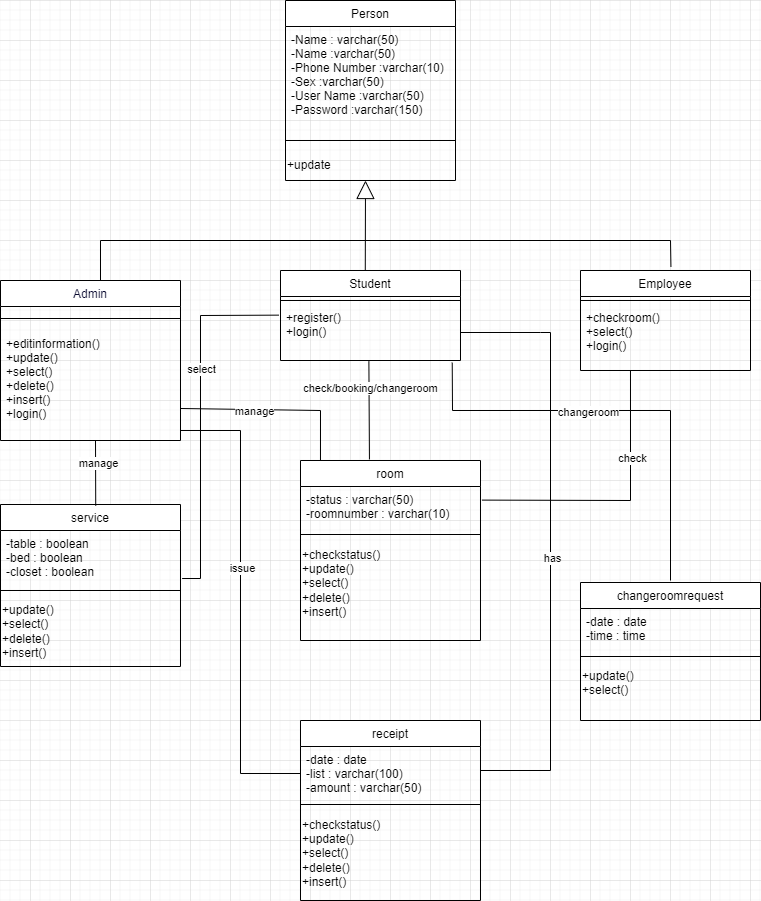

The diagram above was exported from draw.io. Its source (the exported page's mxGraphModel, read from the mxfile embedded in the PNG):
<mxGraphModel dx="862" dy="482" grid="1" gridSize="10" guides="1" tooltips="1" connect="1" arrows="1" fold="1" page="1" pageScale="1" pageWidth="827" pageHeight="1169" math="0" shadow="0">
  <root>
    <mxCell id="WIyWlLk6GJQsqaUBKTNV-0" />
    <mxCell id="WIyWlLk6GJQsqaUBKTNV-1" parent="WIyWlLk6GJQsqaUBKTNV-0" />
    <mxCell id="zkfFHV4jXpPFQw0GAbJ--0" value="Admin" style="swimlane;fontStyle=0;align=center;verticalAlign=top;childLayout=stackLayout;horizontal=1;startSize=26;horizontalStack=0;resizeParent=1;resizeLast=0;collapsible=1;marginBottom=0;rounded=0;shadow=0;strokeWidth=1;fontColor=#0A0A30;strokeColor=#000000;" parent="WIyWlLk6GJQsqaUBKTNV-1" vertex="1">
      <mxGeometry x="50" y="280" width="180" height="160" as="geometry">
        <mxRectangle x="170" y="120" width="160" height="26" as="alternateBounds" />
      </mxGeometry>
    </mxCell>
    <mxCell id="zkfFHV4jXpPFQw0GAbJ--4" value="" style="line;html=1;strokeWidth=1;align=left;verticalAlign=middle;spacingTop=-1;spacingLeft=3;spacingRight=3;rotatable=0;labelPosition=right;points=[];portConstraint=eastwest;" parent="zkfFHV4jXpPFQw0GAbJ--0" vertex="1">
      <mxGeometry y="26" width="180" height="24" as="geometry" />
    </mxCell>
    <mxCell id="zkfFHV4jXpPFQw0GAbJ--5" value="+editinformation()&#10;+update()&#10;+select()&#10;+delete()&#10;+insert()&#10;+login()&#10;" style="text;align=left;verticalAlign=top;spacingLeft=4;spacingRight=4;overflow=hidden;rotatable=0;points=[[0,0.5],[1,0.5]];portConstraint=eastwest;" parent="zkfFHV4jXpPFQw0GAbJ--0" vertex="1">
      <mxGeometry y="50" width="180" height="110" as="geometry" />
    </mxCell>
    <mxCell id="G30KKsB8ZIZMYTEy1lhs-0" value="Student" style="swimlane;fontStyle=0;align=center;verticalAlign=top;childLayout=stackLayout;horizontal=1;startSize=26;horizontalStack=0;resizeParent=1;resizeParentMax=0;resizeLast=0;collapsible=1;marginBottom=0;fontColor=#000000;" parent="WIyWlLk6GJQsqaUBKTNV-1" vertex="1">
      <mxGeometry x="330" y="270" width="180" height="90" as="geometry" />
    </mxCell>
    <mxCell id="G30KKsB8ZIZMYTEy1lhs-2" value="" style="line;strokeWidth=1;fillColor=none;align=left;verticalAlign=middle;spacingTop=-1;spacingLeft=3;spacingRight=3;rotatable=0;labelPosition=right;points=[];portConstraint=eastwest;" parent="G30KKsB8ZIZMYTEy1lhs-0" vertex="1">
      <mxGeometry y="26" width="180" height="8" as="geometry" />
    </mxCell>
    <mxCell id="G30KKsB8ZIZMYTEy1lhs-3" value="+register()&#10;+login()&#10;&#10;" style="text;strokeColor=none;fillColor=none;align=left;verticalAlign=top;spacingLeft=4;spacingRight=4;overflow=hidden;rotatable=0;points=[[0,0.5],[1,0.5]];portConstraint=eastwest;" parent="G30KKsB8ZIZMYTEy1lhs-0" vertex="1">
      <mxGeometry y="34" width="180" height="56" as="geometry" />
    </mxCell>
    <mxCell id="G30KKsB8ZIZMYTEy1lhs-8" value="Employee" style="swimlane;fontStyle=0;align=center;verticalAlign=top;childLayout=stackLayout;horizontal=1;startSize=26;horizontalStack=0;resizeParent=1;resizeParentMax=0;resizeLast=0;collapsible=1;marginBottom=0;fontColor=#000000;strokeColor=#000000;" parent="WIyWlLk6GJQsqaUBKTNV-1" vertex="1">
      <mxGeometry x="630" y="270" width="170" height="100" as="geometry" />
    </mxCell>
    <mxCell id="G30KKsB8ZIZMYTEy1lhs-10" value="" style="line;strokeWidth=1;fillColor=none;align=left;verticalAlign=middle;spacingTop=-1;spacingLeft=3;spacingRight=3;rotatable=0;labelPosition=right;points=[];portConstraint=eastwest;" parent="G30KKsB8ZIZMYTEy1lhs-8" vertex="1">
      <mxGeometry y="26" width="170" height="8" as="geometry" />
    </mxCell>
    <mxCell id="G30KKsB8ZIZMYTEy1lhs-11" value="+checkroom()&#10;+select()&#10;+login()" style="text;strokeColor=none;fillColor=none;align=left;verticalAlign=top;spacingLeft=4;spacingRight=4;overflow=hidden;rotatable=0;points=[[0,0.5],[1,0.5]];portConstraint=eastwest;" parent="G30KKsB8ZIZMYTEy1lhs-8" vertex="1">
      <mxGeometry y="34" width="170" height="66" as="geometry" />
    </mxCell>
    <mxCell id="B-KOnzOkpmNRoFgRqBV2-9" value="room" style="swimlane;fontStyle=0;align=center;verticalAlign=top;childLayout=stackLayout;horizontal=1;startSize=26;horizontalStack=0;resizeParent=1;resizeLast=0;collapsible=1;marginBottom=0;rounded=0;shadow=0;strokeWidth=1;" parent="WIyWlLk6GJQsqaUBKTNV-1" vertex="1">
      <mxGeometry x="350" y="460" width="180" height="180" as="geometry">
        <mxRectangle x="220" y="120" width="160" height="26" as="alternateBounds" />
      </mxGeometry>
    </mxCell>
    <mxCell id="B-KOnzOkpmNRoFgRqBV2-10" value="-status : varchar(50)&#10;-roomnumber : varchar(10)&#10;" style="text;align=left;verticalAlign=top;spacingLeft=4;spacingRight=4;overflow=hidden;rotatable=0;points=[[0,0.5],[1,0.5]];portConstraint=eastwest;rounded=0;shadow=0;html=0;" parent="B-KOnzOkpmNRoFgRqBV2-9" vertex="1">
      <mxGeometry y="26" width="180" height="44" as="geometry" />
    </mxCell>
    <mxCell id="B-KOnzOkpmNRoFgRqBV2-11" value="" style="line;html=1;strokeWidth=1;align=left;verticalAlign=middle;spacingTop=-1;spacingLeft=3;spacingRight=3;rotatable=0;labelPosition=right;points=[];portConstraint=eastwest;" parent="B-KOnzOkpmNRoFgRqBV2-9" vertex="1">
      <mxGeometry y="70" width="180" height="8" as="geometry" />
    </mxCell>
    <mxCell id="B-KOnzOkpmNRoFgRqBV2-14" value="+checkstatus()&lt;br&gt;+update()&lt;br style=&quot;padding: 0px; margin: 0px;&quot;&gt;+select()&lt;br style=&quot;padding: 0px; margin: 0px;&quot;&gt;+delete()&lt;br style=&quot;padding: 0px; margin: 0px;&quot;&gt;+insert()&lt;br style=&quot;padding: 0px; margin: 0px;&quot;&gt;" style="text;html=1;align=left;verticalAlign=middle;resizable=0;points=[];autosize=1;strokeColor=none;fillColor=none;" parent="B-KOnzOkpmNRoFgRqBV2-9" vertex="1">
      <mxGeometry y="78" width="180" height="90" as="geometry" />
    </mxCell>
    <mxCell id="foXlHUkv73hgOiBpFKRO-2" value="service" style="swimlane;fontStyle=0;align=center;verticalAlign=top;childLayout=stackLayout;horizontal=1;startSize=26;horizontalStack=0;resizeParent=1;resizeLast=0;collapsible=1;marginBottom=0;rounded=0;shadow=0;strokeWidth=1;" parent="WIyWlLk6GJQsqaUBKTNV-1" vertex="1">
      <mxGeometry x="50" y="504" width="180" height="162" as="geometry">
        <mxRectangle x="220" y="120" width="160" height="26" as="alternateBounds" />
      </mxGeometry>
    </mxCell>
    <mxCell id="foXlHUkv73hgOiBpFKRO-3" value="-table : boolean&#10;-bed : boolean&#10;-closet : boolean" style="text;align=left;verticalAlign=top;spacingLeft=4;spacingRight=4;overflow=hidden;rotatable=0;points=[[0,0.5],[1,0.5]];portConstraint=eastwest;rounded=0;shadow=0;html=0;" parent="foXlHUkv73hgOiBpFKRO-2" vertex="1">
      <mxGeometry y="26" width="180" height="54" as="geometry" />
    </mxCell>
    <mxCell id="foXlHUkv73hgOiBpFKRO-4" value="" style="line;html=1;strokeWidth=1;align=left;verticalAlign=middle;spacingTop=-1;spacingLeft=3;spacingRight=3;rotatable=0;labelPosition=right;points=[];portConstraint=eastwest;" parent="foXlHUkv73hgOiBpFKRO-2" vertex="1">
      <mxGeometry y="80" width="180" height="12" as="geometry" />
    </mxCell>
    <mxCell id="foXlHUkv73hgOiBpFKRO-5" value="+update()&lt;br style=&quot;padding: 0px; margin: 0px;&quot;&gt;+select()&lt;br style=&quot;padding: 0px; margin: 0px;&quot;&gt;+delete()&lt;br style=&quot;padding: 0px; margin: 0px;&quot;&gt;+insert()" style="text;html=1;align=left;verticalAlign=middle;resizable=0;points=[];autosize=1;strokeColor=none;fillColor=none;" parent="foXlHUkv73hgOiBpFKRO-2" vertex="1">
      <mxGeometry y="92" width="180" height="70" as="geometry" />
    </mxCell>
    <mxCell id="foXlHUkv73hgOiBpFKRO-14" value="Person" style="swimlane;fontStyle=0;align=center;verticalAlign=top;childLayout=stackLayout;horizontal=1;startSize=26;horizontalStack=0;resizeParent=1;resizeLast=0;collapsible=1;marginBottom=0;rounded=0;shadow=0;strokeWidth=1;" parent="WIyWlLk6GJQsqaUBKTNV-1" vertex="1">
      <mxGeometry x="335" width="170" height="180" as="geometry">
        <mxRectangle x="220" y="120" width="160" height="26" as="alternateBounds" />
      </mxGeometry>
    </mxCell>
    <mxCell id="foXlHUkv73hgOiBpFKRO-15" value="-Name : varchar(50)&#10;-Name :varchar(50)&#10;-Phone Number :varchar(10)&#10;-Sex :varchar(50)&#10;-User Name :varchar(50)&#10;-Password :varchar(150)&#10;" style="text;align=left;verticalAlign=top;spacingLeft=4;spacingRight=4;overflow=hidden;rotatable=0;points=[[0,0.5],[1,0.5]];portConstraint=eastwest;rounded=0;shadow=0;html=0;" parent="foXlHUkv73hgOiBpFKRO-14" vertex="1">
      <mxGeometry y="26" width="170" height="104" as="geometry" />
    </mxCell>
    <mxCell id="foXlHUkv73hgOiBpFKRO-16" value="" style="line;html=1;strokeWidth=1;align=left;verticalAlign=middle;spacingTop=-1;spacingLeft=3;spacingRight=3;rotatable=0;labelPosition=right;points=[];portConstraint=eastwest;" parent="foXlHUkv73hgOiBpFKRO-14" vertex="1">
      <mxGeometry y="130" width="170" height="20" as="geometry" />
    </mxCell>
    <mxCell id="foXlHUkv73hgOiBpFKRO-17" value="+update" style="text;html=1;align=left;verticalAlign=middle;resizable=0;points=[];autosize=1;strokeColor=none;fillColor=none;" parent="foXlHUkv73hgOiBpFKRO-14" vertex="1">
      <mxGeometry y="150" width="170" height="30" as="geometry" />
    </mxCell>
    <mxCell id="foXlHUkv73hgOiBpFKRO-18" value="" style="endArrow=block;endSize=16;endFill=0;html=1;rounded=0;exitX=0.471;exitY=-0.006;exitDx=0;exitDy=0;exitPerimeter=0;" parent="WIyWlLk6GJQsqaUBKTNV-1" source="G30KKsB8ZIZMYTEy1lhs-0" edge="1">
      <mxGeometry width="160" relative="1" as="geometry">
        <mxPoint x="417" y="240" as="sourcePoint" />
        <mxPoint x="415" y="180" as="targetPoint" />
      </mxGeometry>
    </mxCell>
    <mxCell id="foXlHUkv73hgOiBpFKRO-20" value="" style="endArrow=none;html=1;rounded=0;entryX=0.532;entryY=-0.035;entryDx=0;entryDy=0;entryPerimeter=0;" parent="WIyWlLk6GJQsqaUBKTNV-1" target="G30KKsB8ZIZMYTEy1lhs-8" edge="1">
      <mxGeometry relative="1" as="geometry">
        <mxPoint x="150" y="280" as="sourcePoint" />
        <mxPoint x="720" y="240" as="targetPoint" />
        <Array as="points">
          <mxPoint x="150" y="240" />
          <mxPoint x="720" y="240" />
        </Array>
      </mxGeometry>
    </mxCell>
    <mxCell id="foXlHUkv73hgOiBpFKRO-25" value="" style="endArrow=none;html=1;rounded=0;entryX=0.529;entryY=0.007;entryDx=0;entryDy=0;entryPerimeter=0;" parent="WIyWlLk6GJQsqaUBKTNV-1" target="foXlHUkv73hgOiBpFKRO-2" edge="1">
      <mxGeometry relative="1" as="geometry">
        <mxPoint x="145" y="440" as="sourcePoint" />
        <mxPoint x="250" y="450" as="targetPoint" />
      </mxGeometry>
    </mxCell>
    <mxCell id="foXlHUkv73hgOiBpFKRO-30" value="manage" style="edgeLabel;html=1;align=center;verticalAlign=middle;resizable=0;points=[];fontColor=#000000;" parent="foXlHUkv73hgOiBpFKRO-25" connectable="0" vertex="1">
      <mxGeometry x="-0.2936" y="2" relative="1" as="geometry">
        <mxPoint as="offset" />
      </mxGeometry>
    </mxCell>
    <mxCell id="foXlHUkv73hgOiBpFKRO-26" value="" style="endArrow=none;html=1;rounded=0;exitX=0.491;exitY=1.017;exitDx=0;exitDy=0;exitPerimeter=0;entryX=0.383;entryY=-0.006;entryDx=0;entryDy=0;entryPerimeter=0;" parent="WIyWlLk6GJQsqaUBKTNV-1" source="G30KKsB8ZIZMYTEy1lhs-3" target="B-KOnzOkpmNRoFgRqBV2-9" edge="1">
      <mxGeometry relative="1" as="geometry">
        <mxPoint x="350" y="380" as="sourcePoint" />
        <mxPoint x="510" y="380" as="targetPoint" />
      </mxGeometry>
    </mxCell>
    <mxCell id="foXlHUkv73hgOiBpFKRO-34" value="check/booking/changeroom" style="edgeLabel;html=1;align=center;verticalAlign=middle;resizable=0;points=[];fontColor=#000000;" parent="foXlHUkv73hgOiBpFKRO-26" connectable="0" vertex="1">
      <mxGeometry x="-0.4477" y="1" relative="1" as="geometry">
        <mxPoint as="offset" />
      </mxGeometry>
    </mxCell>
    <mxCell id="foXlHUkv73hgOiBpFKRO-27" value="" style="endArrow=none;html=1;rounded=0;entryX=0.111;entryY=0;entryDx=0;entryDy=0;entryPerimeter=0;exitX=1;exitY=0.709;exitDx=0;exitDy=0;exitPerimeter=0;" parent="WIyWlLk6GJQsqaUBKTNV-1" source="zkfFHV4jXpPFQw0GAbJ--5" target="B-KOnzOkpmNRoFgRqBV2-9" edge="1">
      <mxGeometry relative="1" as="geometry">
        <mxPoint x="230" y="385" as="sourcePoint" />
        <mxPoint x="390" y="385" as="targetPoint" />
        <Array as="points">
          <mxPoint x="370" y="410" />
        </Array>
      </mxGeometry>
    </mxCell>
    <mxCell id="foXlHUkv73hgOiBpFKRO-31" value="manage" style="edgeLabel;html=1;align=center;verticalAlign=middle;resizable=0;points=[];fontColor=#000000;" parent="foXlHUkv73hgOiBpFKRO-27" connectable="0" vertex="1">
      <mxGeometry x="-0.2232" y="-1" relative="1" as="geometry">
        <mxPoint as="offset" />
      </mxGeometry>
    </mxCell>
    <mxCell id="foXlHUkv73hgOiBpFKRO-28" value="" style="endArrow=none;html=1;rounded=0;entryX=0.294;entryY=1;entryDx=0;entryDy=0;entryPerimeter=0;exitX=1.008;exitY=0.309;exitDx=0;exitDy=0;exitPerimeter=0;" parent="WIyWlLk6GJQsqaUBKTNV-1" source="B-KOnzOkpmNRoFgRqBV2-10" target="G30KKsB8ZIZMYTEy1lhs-11" edge="1">
      <mxGeometry relative="1" as="geometry">
        <mxPoint x="540" y="500" as="sourcePoint" />
        <mxPoint x="390" y="370" as="targetPoint" />
        <Array as="points">
          <mxPoint x="680" y="500" />
        </Array>
      </mxGeometry>
    </mxCell>
    <mxCell id="foXlHUkv73hgOiBpFKRO-33" value="check" style="edgeLabel;html=1;align=center;verticalAlign=middle;resizable=0;points=[];fontColor=#000000;" parent="foXlHUkv73hgOiBpFKRO-28" connectable="0" vertex="1">
      <mxGeometry x="0.3682" y="-1" relative="1" as="geometry">
        <mxPoint x="1" as="offset" />
      </mxGeometry>
    </mxCell>
    <mxCell id="foXlHUkv73hgOiBpFKRO-35" value="receipt" style="swimlane;fontStyle=0;align=center;verticalAlign=top;childLayout=stackLayout;horizontal=1;startSize=26;horizontalStack=0;resizeParent=1;resizeLast=0;collapsible=1;marginBottom=0;rounded=0;shadow=0;strokeWidth=1;" parent="WIyWlLk6GJQsqaUBKTNV-1" vertex="1">
      <mxGeometry x="350" y="720" width="180" height="180" as="geometry">
        <mxRectangle x="220" y="120" width="160" height="26" as="alternateBounds" />
      </mxGeometry>
    </mxCell>
    <mxCell id="foXlHUkv73hgOiBpFKRO-36" value="-date : date&#10;-list : varchar(100)&#10;-amount : varchar(50)" style="text;align=left;verticalAlign=top;spacingLeft=4;spacingRight=4;overflow=hidden;rotatable=0;points=[[0,0.5],[1,0.5]];portConstraint=eastwest;rounded=0;shadow=0;html=0;" parent="foXlHUkv73hgOiBpFKRO-35" vertex="1">
      <mxGeometry y="26" width="180" height="54" as="geometry" />
    </mxCell>
    <mxCell id="foXlHUkv73hgOiBpFKRO-37" value="" style="line;html=1;strokeWidth=1;align=left;verticalAlign=middle;spacingTop=-1;spacingLeft=3;spacingRight=3;rotatable=0;labelPosition=right;points=[];portConstraint=eastwest;" parent="foXlHUkv73hgOiBpFKRO-35" vertex="1">
      <mxGeometry y="80" width="180" height="8" as="geometry" />
    </mxCell>
    <mxCell id="foXlHUkv73hgOiBpFKRO-38" value="+checkstatus()&lt;br&gt;+update()&lt;br style=&quot;padding: 0px; margin: 0px;&quot;&gt;+select()&lt;br style=&quot;padding: 0px; margin: 0px;&quot;&gt;+delete()&lt;br style=&quot;padding: 0px; margin: 0px;&quot;&gt;+insert()&lt;br style=&quot;padding: 0px; margin: 0px;&quot;&gt;" style="text;html=1;align=left;verticalAlign=middle;resizable=0;points=[];autosize=1;strokeColor=none;fillColor=none;" parent="foXlHUkv73hgOiBpFKRO-35" vertex="1">
      <mxGeometry y="88" width="180" height="90" as="geometry" />
    </mxCell>
    <mxCell id="foXlHUkv73hgOiBpFKRO-39" value="" style="endArrow=none;html=1;rounded=0;fontColor=#000000;exitX=1;exitY=0.909;exitDx=0;exitDy=0;exitPerimeter=0;entryX=0;entryY=0.5;entryDx=0;entryDy=0;" parent="WIyWlLk6GJQsqaUBKTNV-1" source="zkfFHV4jXpPFQw0GAbJ--5" target="foXlHUkv73hgOiBpFKRO-36" edge="1">
      <mxGeometry relative="1" as="geometry">
        <mxPoint x="430" y="640" as="sourcePoint" />
        <mxPoint x="440" y="720" as="targetPoint" />
        <Array as="points">
          <mxPoint x="290" y="430" />
          <mxPoint x="290" y="773" />
        </Array>
      </mxGeometry>
    </mxCell>
    <mxCell id="foXlHUkv73hgOiBpFKRO-42" value="issue" style="edgeLabel;html=1;align=center;verticalAlign=middle;resizable=0;points=[];fontColor=#000000;" parent="foXlHUkv73hgOiBpFKRO-39" connectable="0" vertex="1">
      <mxGeometry x="-0.1447" y="1" relative="1" as="geometry">
        <mxPoint as="offset" />
      </mxGeometry>
    </mxCell>
    <mxCell id="foXlHUkv73hgOiBpFKRO-43" value="" style="endArrow=none;html=1;rounded=0;fontColor=#000000;entryX=1;entryY=0.5;entryDx=0;entryDy=0;" parent="WIyWlLk6GJQsqaUBKTNV-1" target="G30KKsB8ZIZMYTEy1lhs-3" edge="1">
      <mxGeometry relative="1" as="geometry">
        <mxPoint x="530" y="770" as="sourcePoint" />
        <mxPoint x="690" y="770" as="targetPoint" />
        <Array as="points">
          <mxPoint x="600" y="770" />
          <mxPoint x="600" y="332" />
          <mxPoint x="590" y="332" />
        </Array>
      </mxGeometry>
    </mxCell>
    <mxCell id="foXlHUkv73hgOiBpFKRO-44" value="has" style="edgeLabel;html=1;align=center;verticalAlign=middle;resizable=0;points=[];fontColor=#000000;" parent="foXlHUkv73hgOiBpFKRO-43" connectable="0" vertex="1">
      <mxGeometry x="0.0546" y="-1" relative="1" as="geometry">
        <mxPoint y="32" as="offset" />
      </mxGeometry>
    </mxCell>
    <mxCell id="foXlHUkv73hgOiBpFKRO-45" value="" style="endArrow=none;html=1;rounded=0;fontColor=#000000;exitX=1.009;exitY=0.889;exitDx=0;exitDy=0;exitPerimeter=0;entryX=-0.009;entryY=0.19;entryDx=0;entryDy=0;entryPerimeter=0;" parent="WIyWlLk6GJQsqaUBKTNV-1" source="foXlHUkv73hgOiBpFKRO-3" target="G30KKsB8ZIZMYTEy1lhs-3" edge="1">
      <mxGeometry relative="1" as="geometry">
        <mxPoint x="230" y="510" as="sourcePoint" />
        <mxPoint x="390" y="510" as="targetPoint" />
        <Array as="points">
          <mxPoint x="250" y="578" />
          <mxPoint x="250" y="315" />
        </Array>
      </mxGeometry>
    </mxCell>
    <mxCell id="foXlHUkv73hgOiBpFKRO-46" value="select" style="edgeLabel;html=1;align=center;verticalAlign=middle;resizable=0;points=[];fontColor=#000000;" parent="foXlHUkv73hgOiBpFKRO-45" connectable="0" vertex="1">
      <mxGeometry x="0.265" relative="1" as="geometry">
        <mxPoint as="offset" />
      </mxGeometry>
    </mxCell>
    <mxCell id="foXlHUkv73hgOiBpFKRO-47" value="changeroomrequest" style="swimlane;fontStyle=0;align=center;verticalAlign=top;childLayout=stackLayout;horizontal=1;startSize=26;horizontalStack=0;resizeParent=1;resizeLast=0;collapsible=1;marginBottom=0;rounded=0;shadow=0;strokeWidth=1;" parent="WIyWlLk6GJQsqaUBKTNV-1" vertex="1">
      <mxGeometry x="630" y="582" width="180" height="138" as="geometry">
        <mxRectangle x="220" y="120" width="160" height="26" as="alternateBounds" />
      </mxGeometry>
    </mxCell>
    <mxCell id="foXlHUkv73hgOiBpFKRO-48" value="-date : date&#10;-time : time" style="text;align=left;verticalAlign=top;spacingLeft=4;spacingRight=4;overflow=hidden;rotatable=0;points=[[0,0.5],[1,0.5]];portConstraint=eastwest;rounded=0;shadow=0;html=0;" parent="foXlHUkv73hgOiBpFKRO-47" vertex="1">
      <mxGeometry y="26" width="180" height="44" as="geometry" />
    </mxCell>
    <mxCell id="foXlHUkv73hgOiBpFKRO-49" value="" style="line;html=1;strokeWidth=1;align=left;verticalAlign=middle;spacingTop=-1;spacingLeft=3;spacingRight=3;rotatable=0;labelPosition=right;points=[];portConstraint=eastwest;" parent="foXlHUkv73hgOiBpFKRO-47" vertex="1">
      <mxGeometry y="70" width="180" height="8" as="geometry" />
    </mxCell>
    <mxCell id="foXlHUkv73hgOiBpFKRO-50" value="+update()&lt;br style=&quot;padding: 0px; margin: 0px;&quot;&gt;+select()&lt;br style=&quot;padding: 0px; margin: 0px;&quot;&gt;&lt;br style=&quot;padding: 0px; margin: 0px;&quot;&gt;" style="text;html=1;align=left;verticalAlign=middle;resizable=0;points=[];autosize=1;strokeColor=none;fillColor=none;" parent="foXlHUkv73hgOiBpFKRO-47" vertex="1">
      <mxGeometry y="78" width="180" height="60" as="geometry" />
    </mxCell>
    <mxCell id="foXlHUkv73hgOiBpFKRO-51" value="" style="endArrow=none;html=1;rounded=0;fontColor=#000000;exitX=0.954;exitY=1.039;exitDx=0;exitDy=0;exitPerimeter=0;" parent="WIyWlLk6GJQsqaUBKTNV-1" source="G30KKsB8ZIZMYTEy1lhs-3" edge="1">
      <mxGeometry relative="1" as="geometry">
        <mxPoint x="570" y="530" as="sourcePoint" />
        <mxPoint x="720" y="580" as="targetPoint" />
        <Array as="points">
          <mxPoint x="502" y="410" />
          <mxPoint x="720" y="410" />
        </Array>
      </mxGeometry>
    </mxCell>
    <mxCell id="foXlHUkv73hgOiBpFKRO-52" value="changeroom" style="edgeLabel;html=1;align=center;verticalAlign=middle;resizable=0;points=[];fontColor=#000000;" parent="foXlHUkv73hgOiBpFKRO-51" connectable="0" vertex="1">
      <mxGeometry x="-0.1587" y="-1" relative="1" as="geometry">
        <mxPoint as="offset" />
      </mxGeometry>
    </mxCell>
  </root>
</mxGraphModel>